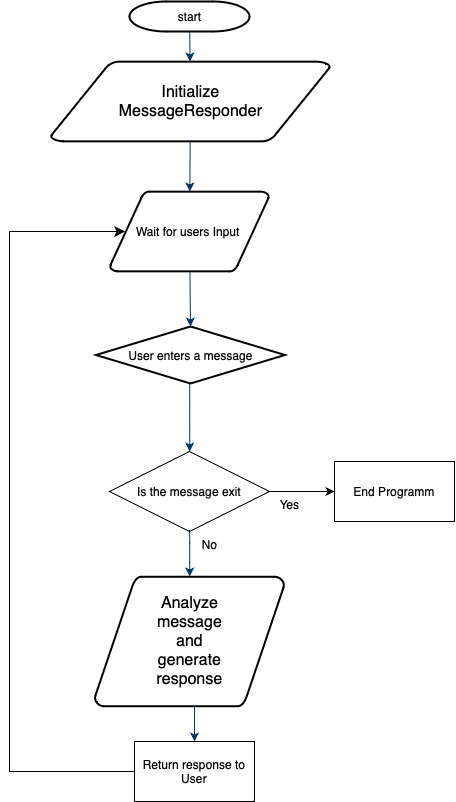

The diagram above was exported from draw.io. Its source (the exported page's mxGraphModel, read from the mxfile embedded in the PNG):
<mxGraphModel dx="686" dy="460" grid="1" gridSize="10" guides="1" tooltips="1" connect="1" arrows="1" fold="1" page="1" pageScale="1" pageWidth="827" pageHeight="1169" background="none" math="0" shadow="0">
  <root>
    <mxCell id="0" />
    <mxCell id="1" parent="0" />
    <mxCell id="2" value="start" style="shape=mxgraph.flowchart.terminator;strokeWidth=2;gradientColor=none;gradientDirection=north;fontStyle=0;html=1;" parent="1" vertex="1">
      <mxGeometry x="260" y="60" width="120" height="30" as="geometry" />
    </mxCell>
    <mxCell id="3" value="&lt;span style=&quot;text-align: start; white-space: normal; font-size: medium;&quot;&gt;Initialize MessageResponder&lt;/span&gt;" style="shape=mxgraph.flowchart.data;strokeWidth=2;gradientColor=none;gradientDirection=north;fontStyle=0;html=1;" parent="1" vertex="1">
      <mxGeometry x="181.25" y="120" width="279.5" height="80" as="geometry" />
    </mxCell>
    <mxCell id="5" value="Wait for users Input&amp;nbsp;" style="shape=mxgraph.flowchart.data;strokeWidth=2;gradientColor=none;gradientDirection=north;fontStyle=0;html=1;" parent="1" vertex="1">
      <mxGeometry x="240.5" y="250" width="159" height="80" as="geometry" />
    </mxCell>
    <mxCell id="6" value="User enters a message" style="shape=mxgraph.flowchart.decision;strokeWidth=2;gradientColor=none;gradientDirection=north;fontStyle=0;html=1;" parent="1" vertex="1">
      <mxGeometry x="226.5" y="385" width="189" height="57" as="geometry" />
    </mxCell>
    <mxCell id="7" style="fontStyle=1;strokeColor=#003366;strokeWidth=1;html=1;" parent="1" source="2" target="3" edge="1">
      <mxGeometry relative="1" as="geometry" />
    </mxCell>
    <mxCell id="8" style="fontStyle=1;strokeColor=#003366;strokeWidth=1;html=1;" parent="1" source="3" target="5" edge="1">
      <mxGeometry relative="1" as="geometry" />
    </mxCell>
    <mxCell id="9" style="entryX=0.5;entryY=0;entryPerimeter=0;fontStyle=1;strokeColor=#003366;strokeWidth=1;html=1;" parent="1" source="5" target="6" edge="1">
      <mxGeometry relative="1" as="geometry" />
    </mxCell>
    <mxCell id="12" value="" style="edgeStyle=elbowEdgeStyle;elbow=horizontal;fontColor=#001933;fontStyle=1;strokeColor=#003366;strokeWidth=1;html=1;" parent="1" source="6" edge="1">
      <mxGeometry width="100" height="100" as="geometry">
        <mxPoint y="100" as="sourcePoint" />
        <mxPoint x="320.2068965517242" y="510" as="targetPoint" />
      </mxGeometry>
    </mxCell>
    <mxCell id="13" value="&lt;span style=&quot;text-align: start; white-space: normal; font-size: medium;&quot;&gt;Analyze message and generate response&lt;/span&gt;" style="shape=mxgraph.flowchart.data;strokeWidth=2;gradientColor=none;gradientDirection=north;fontStyle=0;html=1;" parent="1" vertex="1">
      <mxGeometry x="225.25" y="635" width="189.5" height="130" as="geometry" />
    </mxCell>
    <mxCell id="17" value="" style="edgeStyle=elbowEdgeStyle;elbow=horizontal;fontStyle=1;strokeColor=#003366;strokeWidth=1;html=1;" parent="1" target="13" edge="1">
      <mxGeometry width="100" height="100" as="geometry">
        <mxPoint x="320.2068965517242" y="590" as="sourcePoint" />
        <mxPoint x="100" as="targetPoint" />
      </mxGeometry>
    </mxCell>
    <mxCell id="21" value="" style="edgeStyle=elbowEdgeStyle;elbow=horizontal;fontStyle=1;strokeColor=#003366;strokeWidth=1;html=1;entryX=0.5;entryY=0;entryDx=0;entryDy=0;" parent="1" source="13" target="JZTVgAMmAs-MPGOQM5Tr-61" edge="1">
      <mxGeometry width="100" height="100" as="geometry">
        <mxPoint y="100" as="sourcePoint" />
        <mxPoint x="321" y="796" as="targetPoint" />
      </mxGeometry>
    </mxCell>
    <mxCell id="JZTVgAMmAs-MPGOQM5Tr-55" value="Is the message exit" style="rhombus;whiteSpace=wrap;html=1;" vertex="1" parent="1">
      <mxGeometry x="240" y="510" width="160" height="80" as="geometry" />
    </mxCell>
    <mxCell id="JZTVgAMmAs-MPGOQM5Tr-56" value="No" style="text;html=1;align=center;verticalAlign=middle;resizable=0;points=[];autosize=1;strokeColor=none;fillColor=none;" vertex="1" parent="1">
      <mxGeometry x="320" y="588" width="40" height="30" as="geometry" />
    </mxCell>
    <mxCell id="JZTVgAMmAs-MPGOQM5Tr-57" value="" style="endArrow=classic;html=1;rounded=0;exitX=1;exitY=0.5;exitDx=0;exitDy=0;entryX=0;entryY=0.5;entryDx=0;entryDy=0;" edge="1" parent="1" source="JZTVgAMmAs-MPGOQM5Tr-55" target="JZTVgAMmAs-MPGOQM5Tr-59">
      <mxGeometry width="50" height="50" relative="1" as="geometry">
        <mxPoint x="380" y="550" as="sourcePoint" />
        <mxPoint x="460" y="550" as="targetPoint" />
      </mxGeometry>
    </mxCell>
    <mxCell id="JZTVgAMmAs-MPGOQM5Tr-58" value="Yes" style="text;html=1;align=center;verticalAlign=middle;resizable=0;points=[];autosize=1;strokeColor=none;fillColor=none;" vertex="1" parent="1">
      <mxGeometry x="400" y="548" width="40" height="30" as="geometry" />
    </mxCell>
    <mxCell id="JZTVgAMmAs-MPGOQM5Tr-59" value="End Programm" style="rounded=0;whiteSpace=wrap;html=1;" vertex="1" parent="1">
      <mxGeometry x="465" y="520" width="120" height="60" as="geometry" />
    </mxCell>
    <mxCell id="JZTVgAMmAs-MPGOQM5Tr-61" value="Return response to User" style="rounded=0;whiteSpace=wrap;html=1;" vertex="1" parent="1">
      <mxGeometry x="265" y="800" width="120" height="60" as="geometry" />
    </mxCell>
    <mxCell id="JZTVgAMmAs-MPGOQM5Tr-67" value="" style="edgeStyle=elbowEdgeStyle;elbow=horizontal;endArrow=classic;html=1;curved=0;rounded=0;endSize=8;startSize=8;entryX=0.095;entryY=0.5;entryDx=0;entryDy=0;entryPerimeter=0;exitX=0;exitY=0.5;exitDx=0;exitDy=0;" edge="1" parent="1" source="JZTVgAMmAs-MPGOQM5Tr-61" target="5">
      <mxGeometry width="50" height="50" relative="1" as="geometry">
        <mxPoint x="260" y="830" as="sourcePoint" />
        <mxPoint x="200" y="540" as="targetPoint" />
        <Array as="points">
          <mxPoint x="140" y="800" />
        </Array>
      </mxGeometry>
    </mxCell>
  </root>
</mxGraphModel>